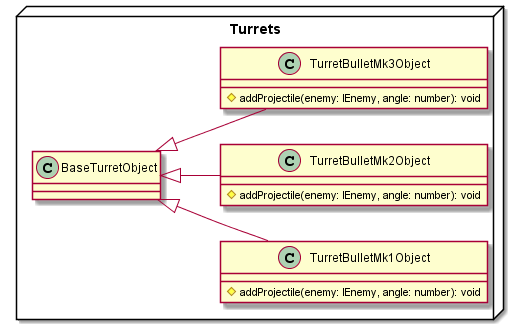

The diagram above was rendered by PlantUML. Its source (embedded in the PNG):
@startuml
left to right direction

package Turrets <<Node>> {
	class TurretBulletMk1Object extends BaseTurretObject {
		#addProjectile(enemy: IEnemy, angle: number): void
	}
	class TurretBulletMk2Object extends BaseTurretObject {
		#addProjectile(enemy: IEnemy, angle: number): void
	}
	class TurretBulletMk3Object extends BaseTurretObject {
		#addProjectile(enemy: IEnemy, angle: number): void
	}
@enduml